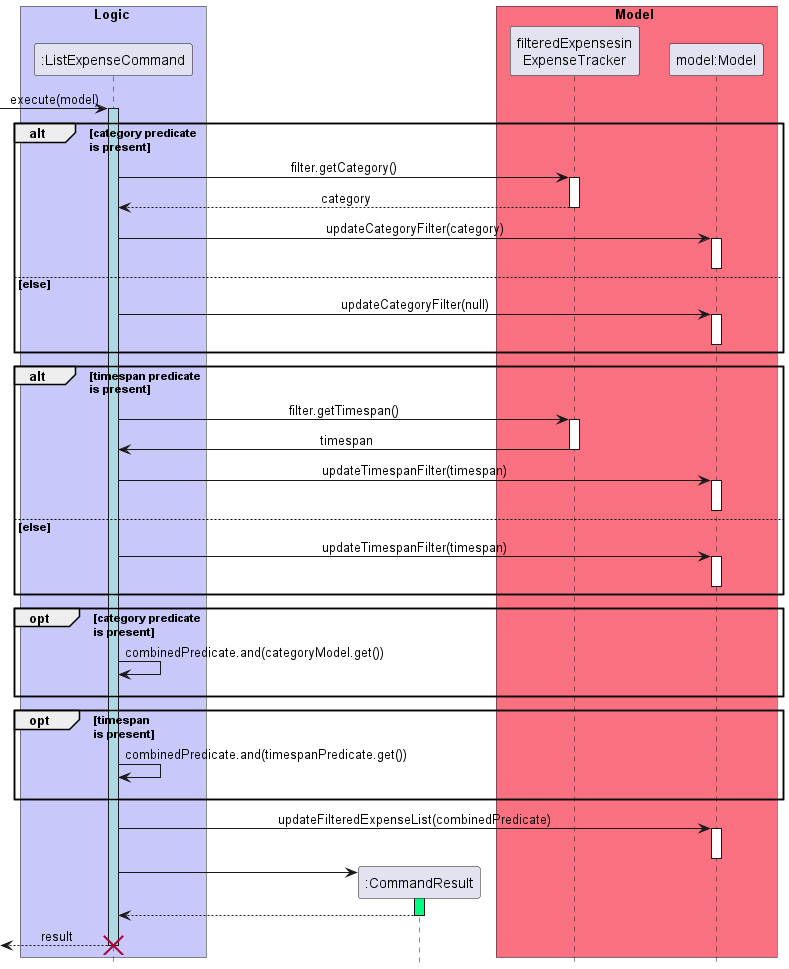

The diagram above was rendered by PlantUML. Its source (embedded in the PNG):
@startuml  ListExpensesSequenceDiagram

hide footbox
skinparam MinClassWidth 50
skinparam ParticipantPadding 10
skinparam Shadowing false
skinparam DefaultTextAlignment center
skinparam packageStyle Rectangle


box Model #F97181
participant "model:Model" as Model order 4
participant "filteredExpensesin\nExpenseTracker" as filterModel order 3
end box

box Logic #C8C8FA
participant ":ListExpenseCommand" as ListExpenseCommand  order 1
end box
participant ":CommandResult" as CommandResult order 2

[-> ListExpenseCommand : execute(model)
activate ListExpenseCommand #LightBlue
alt category predicate \nis present
    ListExpenseCommand -> filterModel : filter.getCategory()
    activate filterModel 
    filterModel --> ListExpenseCommand : category
    deactivate filterModel
    ListExpenseCommand -> Model: updateCategoryFilter(category)
    activate Model 
    deactivate Model
else else
    ListExpenseCommand -> Model: updateCategoryFilter(null)
    activate Model
    deactivate Model
end

alt timespan predicate \nis present
    ListExpenseCommand -> filterModel : filter.getTimespan()
    activate filterModel
    filterModel -> ListExpenseCommand : timespan
    deactivate filterModel
    ListExpenseCommand -> Model: updateTimespanFilter(timespan)
    activate Model
    deactivate Model
else else
    ListExpenseCommand -> Model: updateTimespanFilter(timespan)
    activate Model 
    deactivate Model
end

opt category predicate \nis present
    ListExpenseCommand -> ListExpenseCommand : combinedPredicate.and(categoryModel.get())
    ListExpenseCommand -[hidden]-> Model
end

opt timespan \nis present
    ListExpenseCommand -> ListExpenseCommand : combinedPredicate.and(timespanPredicate.get())
    ListExpenseCommand -[hidden]-> Model
end


ListExpenseCommand -> Model : updateFilteredExpenseList(combinedPredicate) 
activate Model 
deactivate Model
create CommandResult
ListExpenseCommand -> CommandResult 

activate CommandResult #SpringGreen
CommandResult --> ListExpenseCommand
deactivate CommandResult
[<--ListExpenseCommand : result
deactivate ListExpenseCommand
destroy ListExpenseCommand
hide footbox
skinparam MinClassWidth 50
skinparam ParticipantPadding 10
skinparam Shadowing false
skinparam DefaultTextAlignment center
skinparam packageStyle Rectangle


@enduml